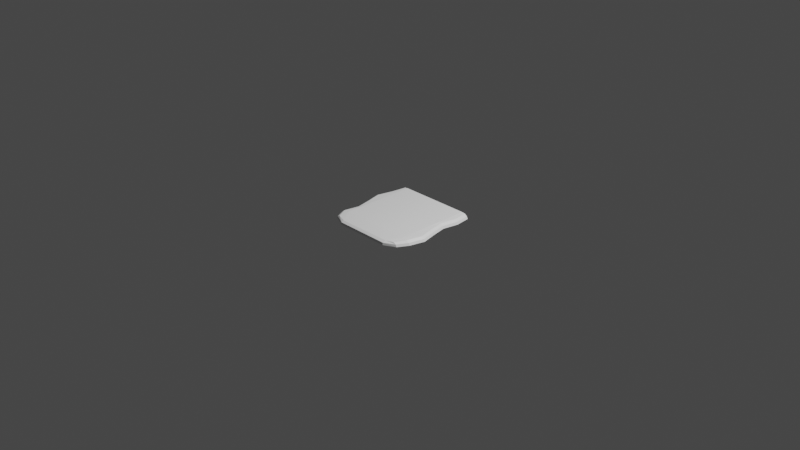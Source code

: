 # Source: thinEnd.blend  (saved by Blender 3.5.10; exported with 4.5.12 LTS)
import bpy
from mathutils import Matrix  # noqa: F401  (used for matrix-valued properties, if any)

bpy.ops.wm.read_factory_settings(use_empty=True)
scene = bpy.context.scene
scene.name = 'Scene'

# ---- collections
col_collection = bpy.data.collections.new('Collection'); scene.collection.children.link(col_collection)

# ---- materials (node trees are filled in below, after node groups)
mat_material = bpy.data.materials.new('Material')
mat_material.alpha_threshold = 0.0
mat_material.use_transparent_shadow = False
mat_material.roughness = 0.5
mat_material.line_color = (0.0, 0.0, 0.0, 1.0)

# ---- material node trees
mat_material.use_nodes = True; mat_material.node_tree.nodes.clear()
_N = mat_material.node_tree.nodes; _L = mat_material.node_tree.links
n0 = _N.new('ShaderNodeOutputMaterial'); n0.name = 'Material Output'; n0.location = (300, 300)
n1 = _N.new('ShaderNodeBsdfPrincipled'); n1.name = 'Principled BSDF'; n1.location = (10, 300)
n1.distribution = 'GGX'
n1.subsurface_method = 'RANDOM_WALK_SKIN'
n1.inputs[3].default_value = 1.45
n1.inputs[27].default_value = (0.0, 0.0, 0.0, 1.0)
n1.inputs[28].default_value = 1.0
_L.new(n1.outputs[0], n0.inputs[0])
n0.is_active_output = True

# ---- world
world_world = bpy.data.worlds.new('World'); scene.world = world_world
world_world.use_nodes = True; world_world.node_tree.nodes.clear()
_N = world_world.node_tree.nodes; _L = world_world.node_tree.links
n0 = _N.new('ShaderNodeOutputWorld'); n0.name = 'World Output'; n0.location = (300, 300)
n1 = _N.new('ShaderNodeBackground'); n1.name = 'Background'; n1.location = (10, 300)
n1.inputs[0].default_value = (0.05088, 0.05088, 0.05088, 1.0)
_L.new(n1.outputs[0], n0.inputs[0])
n0.is_active_output = True
world_world.color = (0.05088, 0.05088, 0.05088)
world_world.use_sun_shadow = False
world_world.sun_shadow_jitter_overblur = 0.0

# ---- cameras
cam_camera = bpy.data.cameras.new('Camera')
cam_camera.clip_end = 100.0
cam_camera.ortho_scale = 7.314
cam_camera_001 = bpy.data.cameras.new('Camera.001')
cam_camera_001.clip_end = 100.0
cam_camera_001.ortho_scale = 7.314

# ---- lights
light_light = bpy.data.lights.new('Light', 'POINT')
light_light.transmission_factor = 0.0
light_light.energy = 1000.0
light_light.shadow_soft_size = 0.1
light_light.shadow_maximum_resolution = 0.006
light_light.use_absolute_resolution = True
light_light_001 = bpy.data.lights.new('Light.001', 'POINT')
light_light_001.transmission_factor = 0.0
light_light_001.energy = 1000.0
light_light_001.shadow_maximum_resolution = 0.006
light_light_001.use_absolute_resolution = True

# ---- meshes
me_cube_001 = bpy.data.meshes.new('Cube.001')
me_cube_001.from_pydata([(-0.7933, 0.8942, 0.07964), (-0.8733, 0.8942, 0.0), (-0.88, -1.0, 0.09), (-0.96, -1.0, 0.0), (-0.6215, 1.029, 0.0), (-0.8, -1.0, 0.1), (-0.8, -1.0, 0.0), (-0.6274, 0.9576, 0.07925), (-0.936, -1.0, 0.05), (-0.8493, 0.8942, 0.05), (-0.6215, 1.021, 0.05), (-0.8, -1.0, 0.05), (-1.0, 0.6667, 0.0), (-1.082, 0.3333, 0.0), (-1.0, -5.333e-05, 0.0001225), (-0.9347, -0.3333, 0.0), (-1.0, -0.6667, 0.0), (-0.92, -0.6667, 0.09), (-0.8547, -0.3333, 0.09), (-0.92, -5.327e-05, 0.09012), (-1.002, 0.3333, 0.09), (-0.92, 0.6667, 0.09), (-0.8, 0.6667, 0.0), (-0.8, 0.3333, 0.0), (-0.8, -2.98e-08, 0.0), (-0.8, -0.3333, 0.0), (-0.8, -0.6667, 0.0), (-0.8, 0.6667, 0.1), (-0.8, 0.3333, 0.1), (-0.8, -2.98e-08, 0.1), (-0.8, -0.3333, 0.1), (-0.8, -0.6667, 0.1), (-0.976, -0.6667, 0.05), (-0.9107, -0.3333, 0.05), (-0.976, -5.327e-05, 0.05012), (-1.058, 0.3333, 0.05), (-0.976, 0.6667, 0.05), (0.8745, -1.0, 0.09), (0.9545, -1.0, 0.0), (0.8154, 0.8878, 0.07964), (0.8954, 0.8878, 0.0), (0.8107, -1.0, 0.0), (0.598, 0.9683, 0.07925), (0.598, 1.029, 0.0), (0.8, -1.0, 0.1), (0.8714, 0.8878, 0.05), (0.9305, -1.0, 0.05), (0.8107, -1.0, 0.05), (0.598, 1.021, 0.05), (1.0, -0.6667, 0.0), (1.082, -0.3333, 0.0), (1.0, 5.301e-05, 0.0001225), (0.9347, 0.3333, 0.0), (1.0, 0.6667, 0.0), (0.92, 0.6667, 0.09), (0.8547, 0.3333, 0.09), (0.92, 5.297e-05, 0.09012), (1.002, -0.3333, 0.09), (0.92, -0.6667, 0.09), (0.8, -0.6667, 0.0), (0.8, -0.3333, 0.0), (0.8, -2.309e-07, 0.0), (0.8, 0.3333, 0.0), (0.8, 0.6667, 0.0), (0.8, -0.6667, 0.1), (0.8, -0.3333, 0.1), (0.8, -2.309e-07, 0.1), (0.8, 0.3333, 0.1), (0.8, 0.6667, 0.1), (0.976, 0.6667, 0.05), (0.9107, 0.3333, 0.05), (0.976, 5.295e-05, 0.05012), (1.058, -0.3333, 0.05), (0.976, -0.6667, 0.05)], [], [(31, 17, 2, 5), (11, 5, 2, 8), (36, 21, 0, 9), (9, 0, 7, 10), (16, 26, 6, 3), (1, 9, 10, 4), (12, 36, 9, 1), (6, 11, 8, 3), (3, 8, 32, 16), (16, 32, 33, 15), (15, 33, 34, 14), (14, 34, 35, 13), (13, 35, 36, 12), (1, 4, 22, 12), (12, 22, 23, 13), (13, 23, 24, 14), (14, 24, 25, 15), (15, 25, 26, 16), (8, 2, 17, 32), (32, 17, 18, 33), (33, 18, 19, 34), (34, 19, 20, 35), (35, 20, 21, 36), (7, 0, 21, 27), (27, 21, 20, 28), (28, 20, 19, 29), (29, 19, 18, 30), (30, 18, 17, 31), (68, 54, 39, 42), (48, 42, 39, 45), (73, 58, 37, 46), (46, 37, 44, 47), (53, 63, 43, 40), (38, 46, 47, 41), (49, 73, 46, 38), (43, 48, 45, 40), (40, 45, 69, 53), (53, 69, 70, 52), (52, 70, 71, 51), (51, 71, 72, 50), (50, 72, 73, 49), (38, 41, 59, 49), (49, 59, 60, 50), (50, 60, 61, 51), (51, 61, 62, 52), (52, 62, 63, 53), (45, 39, 54, 69), (69, 54, 55, 70), (70, 55, 56, 71), (71, 56, 57, 72), (72, 57, 58, 73), (44, 37, 58, 64), (64, 58, 57, 65), (65, 57, 56, 66), (66, 56, 55, 67), (67, 55, 54, 68), (31, 5, 44, 64), (30, 31, 64, 65), (29, 30, 65, 66), (28, 29, 66, 67), (27, 28, 67, 68), (7, 27, 68, 42), (4, 43, 63, 22), (22, 63, 62, 23), (23, 62, 61, 24), (24, 61, 60, 25), (25, 60, 59, 26), (26, 59, 41, 6), (11, 47, 44, 5), (6, 41, 47, 11), (10, 7, 42, 48), (4, 10, 48, 43)])
_uv = me_cube_001.uv_layers.new(name='UVMap')
_uv.uv.foreach_set('vector', [0.75, 0.7083, 0.875, 0.7083, 0.875, 0.75, 0.75, 0.75, 0.5, 0.875, 0.625, 0.875, 0.625, 1.0, 0.5, 1.0, 0.5, 0.2083, 0.625, 0.2083, 0.625, 0.25, 0.5, 0.25, 0.5, 0.25, 0.625, 0.25, 0.625, 0.375, 0.5, 0.375, 0.125, 0.7083, 0.25, 0.7083, 0.25, 0.75, 0.125, 0.75, 0.375, 0.25, 0.5, 0.25, 0.5, 0.375, 0.375, 0.375, 0.375, 0.2083, 0.5, 0.2083, 0.5, 0.25, 0.375, 0.25, 0.375, 0.875, 0.5, 0.875, 0.5, 1.0, 0.375, 1.0, 0.375, 0.0, 0.5, 0.0, 0.5, 0.04167, 0.375, 0.04167, 0.375, 0.04167, 0.5, 0.04167, 0.5, 0.08333, 0.375, 0.08333, 0.375, 0.08333, 0.5, 0.08333, 0.5, 0.125, 0.375, 0.125, 0.375, 0.125, 0.5, 0.125, 0.5, 0.1667, 0.375, 0.1667, 0.375, 0.1667, 0.5, 0.1667, 0.5, 0.2083, 0.375, 0.2083, 0.125, 0.5, 0.25, 0.5, 0.25, 0.5417, 0.125, 0.5417, 0.125, 0.5417, 0.25, 0.5417, 0.25, 0.5833, 0.125, 0.5833, 0.125, 0.5833, 0.25, 0.5833, 0.25, 0.625, 0.125, 0.625, 0.125, 0.625, 0.25, 0.625, 0.25, 0.6667, 0.125, 0.6667, 0.125, 0.6667, 0.25, 0.6667, 0.25, 0.7083, 0.125, 0.7083, 0.5, 0.0, 0.625, 0.0, 0.625, 0.04167, 0.5, 0.04167, 0.5, 0.04167, 0.625, 0.04167, 0.625, 0.08333, 0.5, 0.08333, 0.5, 0.08333, 0.625, 0.08333, 0.625, 0.125, 0.5, 0.125, 0.5, 0.125, 0.625, 0.125, 0.625, 0.1667, 0.5, 0.1667, 0.5, 0.1667, 0.625, 0.1667, 0.625, 0.2083, 0.5, 0.2083, 0.75, 0.5, 0.875, 0.5, 0.875, 0.5417, 0.75, 0.5417, 0.75, 0.5417, 0.875, 0.5417, 0.875, 0.5833, 0.75, 0.5833, 0.75, 0.5833, 0.875, 0.5833, 0.875, 0.625, 0.75, 0.625, 0.75, 0.625, 0.875, 0.625, 0.875, 0.6667, 0.75, 0.6667, 0.75, 0.6667, 0.875, 0.6667, 0.875, 0.7083, 0.75, 0.7083, 0.75, 0.7083, 0.875, 0.7083, 0.875, 0.75, 0.75, 0.75, 0.5, 0.875, 0.625, 0.875, 0.625, 1.0, 0.5, 1.0, 0.5, 0.2083, 0.625, 0.2083, 0.625, 0.25, 0.5, 0.25, 0.5, 0.25, 0.625, 0.25, 0.625, 0.375, 0.5, 0.375, 0.125, 0.7083, 0.25, 0.7083, 0.25, 0.75, 0.125, 0.75, 0.375, 0.25, 0.5, 0.25, 0.5, 0.375, 0.375, 0.375, 0.375, 0.2083, 0.5, 0.2083, 0.5, 0.25, 0.375, 0.25, 0.375, 0.875, 0.5, 0.875, 0.5, 1.0, 0.375, 1.0, 0.375, 0.0, 0.5, 0.0, 0.5, 0.04167, 0.375, 0.04167, 0.375, 0.04167, 0.5, 0.04167, 0.5, 0.08333, 0.375, 0.08333, 0.375, 0.08333, 0.5, 0.08333, 0.5, 0.125, 0.375, 0.125, 0.375, 0.125, 0.5, 0.125, 0.5, 0.1667, 0.375, 0.1667, 0.375, 0.1667, 0.5, 0.1667, 0.5, 0.2083, 0.375, 0.2083, 0.125, 0.5, 0.25, 0.5, 0.25, 0.5417, 0.125, 0.5417, 0.125, 0.5417, 0.25, 0.5417, 0.25, 0.5833, 0.125, 0.5833, 0.125, 0.5833, 0.25, 0.5833, 0.25, 0.625, 0.125, 0.625, 0.125, 0.625, 0.25, 0.625, 0.25, 0.6667, 0.125, 0.6667, 0.125, 0.6667, 0.25, 0.6667, 0.25, 0.7083, 0.125, 0.7083, 0.5, 0.0, 0.625, 0.0, 0.625, 0.04167, 0.5, 0.04167, 0.5, 0.04167, 0.625, 0.04167, 0.625, 0.08333, 0.5, 0.08333, 0.5, 0.08333, 0.625, 0.08333, 0.625, 0.125, 0.5, 0.125, 0.5, 0.125, 0.625, 0.125, 0.625, 0.1667, 0.5, 0.1667, 0.5, 0.1667, 0.625, 0.1667, 0.625, 0.2083, 0.5, 0.2083, 0.75, 0.5, 0.875, 0.5, 0.875, 0.5417, 0.75, 0.5417, 0.75, 0.5417, 0.875, 0.5417, 0.875, 0.5833, 0.75, 0.5833, 0.75, 0.5833, 0.875, 0.5833, 0.875, 0.625, 0.75, 0.625, 0.75, 0.625, 0.875, 0.625, 0.875, 0.6667, 0.75, 0.6667, 0.75, 0.6667, 0.875, 0.6667, 0.875, 0.7083, 0.75, 0.7083, 0.75, 0.7083, 0.75, 0.75, 0.75, 0.5, 0.75, 0.5417, 0.75, 0.6667, 0.75, 0.7083, 0.75, 0.5417, 0.75, 0.5833, 0.75, 0.625, 0.75, 0.6667, 0.75, 0.5833, 0.75, 0.625, 0.75, 0.5833, 0.75, 0.625, 0.75, 0.625, 0.75, 0.6667, 0.75, 0.5417, 0.75, 0.5833, 0.75, 0.6667, 0.75, 0.7083, 0.75, 0.5, 0.75, 0.5417, 0.75, 0.7083, 0.75, 0.75, 0.25, 0.5, 0.25, 0.75, 0.25, 0.7083, 0.25, 0.5417, 0.25, 0.5417, 0.25, 0.7083, 0.25, 0.6667, 0.25, 0.5833, 0.25, 0.5833, 0.25, 0.6667, 0.25, 0.625, 0.25, 0.625, 0.25, 0.625, 0.25, 0.625, 0.25, 0.5833, 0.25, 0.6667, 0.25, 0.6667, 0.25, 0.5833, 0.25, 0.5417, 0.25, 0.7083, 0.25, 0.7083, 0.25, 0.5417, 0.25, 0.5, 0.25, 0.75, 0.5, 0.875, 0.5, 0.375, 0.625, 0.375, 0.75, 0.75, 0.25, 0.75, 0.25, 0.5, 0.5, 0.375, 0.5, 0.875, 0.5, 0.375, 0.75, 0.5, 0.625, 0.875, 0.5, 0.875, 0.25, 0.5, 0.5, 0.375, 0.5, 0.875, 0.25, 0.75])
me_cube_001.materials.append(mat_material)
me_cube_001.use_mirror_vertex_groups = False
me_cube_001.update()

# ---- objects
ob_light = bpy.data.objects.new('Light', light_light)
ob_camera = bpy.data.objects.new('Camera', cam_camera)
ob_cube_001 = bpy.data.objects.new('Cube.001', me_cube_001)
ob_light_001 = bpy.data.objects.new('Light.001', light_light_001)
ob_camera_001 = bpy.data.objects.new('Camera.001', cam_camera_001)

# ---- transforms, parenting, visibility, modifiers, constraints
ob_light.location = (4.076, 1.005, 5.904)
ob_light.rotation_euler = (0.6503, 0.05522, 1.866)
ob_light.lock_rotations_4d = False
ob_light.empty_display_type = 'ARROWS'
ob_light.color = (0.0, 0.0, 0.0, 0.0)
ob_light.lineart.crease_threshold = 0.0
ob_camera.location = (7.359, -6.926, 4.958)
ob_camera.rotation_euler = (1.109, 0.0, 0.8149)
ob_camera.lock_rotations_4d = False
ob_camera.empty_display_type = 'ARROWS'
ob_camera.color = (0.0, 0.0, 0.0, 0.0)
ob_camera.display_type = 'WIRE'
ob_camera.lineart.crease_threshold = 0.0
ob_cube_001.location = (0.0, 0.0, 0.0)
ob_cube_001.rotation_euler = (0.0, -0.0, 3.142)
ob_cube_001.scale = (0.5, 0.5, 0.5)
ob_cube_001.lock_rotations_4d = False
ob_cube_001.empty_display_type = 'ARROWS'
ob_cube_001.lineart.crease_threshold = 0.0
ob_light_001.location = (4.076, 1.005, 5.904)
ob_light_001.rotation_euler = (0.6503, 0.05522, 1.866)
ob_light_001.color = (0.8, 0.8, 0.8, 1.0)
ob_camera_001.location = (7.359, -6.926, 4.958)
ob_camera_001.rotation_euler = (1.109, -8.585e-08, 0.8149)
ob_camera_001.color = (0.8, 0.8, 0.8, 1.0)

# ---- collection membership
col_collection.objects.link(ob_light)
col_collection.objects.link(ob_camera)
col_collection.objects.link(ob_cube_001)
col_collection.objects.link(ob_light_001)
col_collection.objects.link(ob_camera_001)

# ---- scene / render settings (as saved in the file)
scene.camera = ob_camera
scene.frame_start = 1; scene.frame_end = 250; scene.frame_set(1)
scene.render.engine = 'BLENDER_EEVEE_NEXT'
scene.cycles.sampling_pattern = 'TABULATED_SOBOL'
scene.view_settings.view_transform = 'Filmic'
bpy.context.view_layer.update()
